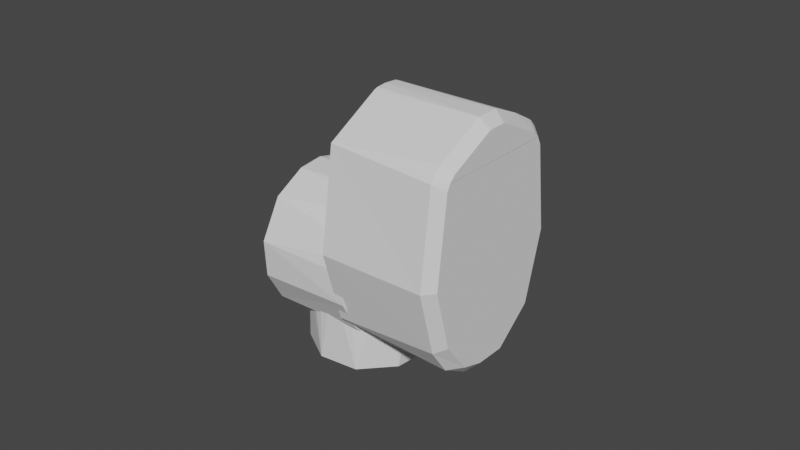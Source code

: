 # Source: PINCER_HOUSING2.blend  (saved by Blender 2.93.21; exported with 4.5.12 LTS)
import bpy
from mathutils import Matrix  # noqa: F401  (used for matrix-valued properties, if any)

bpy.ops.wm.read_factory_settings(use_empty=True)
scene = bpy.context.scene
scene.name = 'Scene'

# ---- collections
col_collection = bpy.data.collections.new('Collection'); scene.collection.children.link(col_collection)

# ---- world
world_world = bpy.data.worlds.new('World'); scene.world = world_world
world_world.use_nodes = True; world_world.node_tree.nodes.clear()
_N = world_world.node_tree.nodes; _L = world_world.node_tree.links
n0 = _N.new('ShaderNodeOutputWorld'); n0.name = 'World Output'; n0.location = (300, 300)
n1 = _N.new('ShaderNodeBackground'); n1.name = 'Background'; n1.location = (10, 300)
n1.inputs[0].default_value = (0.05088, 0.05088, 0.05088, 1.0)
_L.new(n1.outputs[0], n0.inputs[0])
n0.is_active_output = True
world_world.color = (0.05088, 0.05088, 0.05088)
world_world.use_sun_shadow = False
world_world.sun_shadow_jitter_overblur = 0.0

# ---- meshes
me_pincer_housing2 = bpy.data.meshes.new('PINCER_HOUSING2')
me_pincer_housing2.from_pydata([(0.006626, 0.01761, 0.01504), (0.006626, 0.01393, 0.01173), (0.006626, 0.00964, 0.009249), (0.006626, 0.004928, 0.007718), (0.006626, 0.00405, 0.007626), (0.006626, -1.593e-09, 0.0072), (0.006626, -0.00405, 0.007626), (0.006626, -0.004928, 0.007718), (0.006626, -0.00964, 0.009249), (0.006626, -0.01393, 0.01173), (0.006626, -0.02103, 0.0191), (0.006626, -0.02765, 0.04267), (0.006626, 0.02225, 0.02293), (0.006626, 0.02052, 0.01905), (0.006626, 0.0229, 0.02479), (0.006626, 0.02254, 0.02358), (0.006626, 0.02758, 0.04342), (0.006626, 0.02747, 0.04192), (0.006626, 0.02303, 0.02527), (0.006626, -0.02294, 0.07492), (0.006626, -0.005111, 0.08493), (0.006626, -0.003823, 0.08539), (0.006626, -0.0004375, 0.08568), (0.006626, 0.003823, 0.08539), (0.006626, 0.00405, 0.08531), (0.006626, 0.005111, 0.08493), (0.006626, 0.006707, 0.08415), (0.006626, 0.02696, 0.04857), (0.006626, 0.02377, 0.07251), (0.006626, 0.02442, 0.06986), (0.006626, 0.0259, 0.05748), (0.006626, 0.01835, 0.07842), (0.006626, 0.01938, 0.07775), (0.006626, 0.02063, 0.07693), (0.006626, 0.02225, 0.07516), (0.006626, 0.02248, 0.07491), (0.02202, 0.01835, 0.07842), (0.02202, 0.01938, 0.07775), (0.02202, 0.02442, 0.06986), (0.02202, 0.0259, 0.05748), (0.02202, 0.02225, 0.07516), (0.02202, 0.02248, 0.07491), (0.02202, 0.02696, 0.04857), (0.02202, 0.02758, 0.04342), (0.04126, -0.006927, 0.008035), (0.02202, 0.02747, 0.04192), (0.02202, 0.02303, 0.02527), (0.04128, -0.02194, 0.02168), (0.04127, -0.0201, 0.07736), (0.04128, -0.02764, 0.04278), (0.02202, 0.02254, 0.02358), (0.02202, 0.02225, 0.02293), (0.02202, 0.005111, 0.08493), (0.02202, 0.006707, 0.08415), (0.04131, -0.02368, 0.07316), (0.02202, 0.003823, 0.08539), (0.02202, 0.02377, 0.07251), (0.02202, 0.00405, 0.08531), (0.04128, -0.01599, 0.01323), (0.02202, 0.02063, 0.07693), (0.02202, 0.02052, 0.01905), (0.02202, 0.01761, 0.01504), (0.02202, 0.01393, 0.01173), (0.02202, 0.00964, 0.009249), (0.02202, 0.004928, 0.007718), (0.02202, 0.00405, 0.007626), (0.02202, -1.488e-09, 0.0072), (0.04127, -0.003944, 0.08542), (0.02202, 0.0229, 0.02479), (0.04127, 0.01761, 0.01504), (0.04127, 0.01393, 0.01173), (0.04127, 0.01938, 0.07775), (0.04127, 0.02063, 0.07693), (0.04128, 0.003399, 0.08549), (0.04127, 0.00405, 0.08531), (0.04129, 0.01284, 0.08145), (0.04127, 0.02225, 0.07516), (0.04127, 0.02248, 0.07491), (0.04127, 0.00964, 0.009249), (0.04128, 0.002286, 0.007275), (0.04127, 0.02052, 0.01905), (0.04446, 0.00603, 0.01081), (0.04445, 0.01814, 0.02062), (0.04445, 0.02441, 0.04295), (0.04445, -0.003718, 0.01079), (0.04446, -0.01106, 0.01301), (0.04445, -0.01909, 0.02323), (0.04445, 0.0211, 0.07052), (0.04445, 0.01986, 0.07306), (0.04445, -0.02443, 0.04293), (0.04445, -0.02095, 0.07096), (0.04445, 0.01991, 0.07301), (0.04445, 0.01828, 0.07472), (0.04445, -0.01986, 0.07306), (0.04445, 0.003872, 0.082), (0.04445, 0.002982, 0.08232), (0.04445, 0.003098, 0.08228), (0.04445, 0.002282, 0.08237), (0.04445, -0.002282, 0.08237), (0.04445, -0.003366, 0.08221), (0.04445, -0.01799, 0.07493), (0.04445, -0.01991, 0.07301), (0.04127, 0.02377, 0.07251), (0.04127, 0.02696, 0.04857), (0.04127, 0.02758, 0.04342), (0.04127, 0.02225, 0.02293), (0.04127, 0.02303, 0.02527), (0.04127, 0.0229, 0.02479), (0.04127, 0.02254, 0.02358), (0.04127, -0.02225, 0.07516), (0.04127, 0.02442, 0.06986), (0.04127, 0.02747, 0.04192), (0.04127, 0.0259, 0.05748), (0.0, 0.019, 0.0), (0.0, 0.019, 0.02), (0.003707, 0.01863, 0.02), (0.003707, 0.01863, 0.0), (0.007271, 0.01755, 0.02), (0.007271, 0.01755, 0.0), (0.01056, 0.0158, 0.02), (0.01056, 0.0158, 0.0), (0.01344, 0.01344, 0.02), (0.01344, 0.01344, 0.0), (0.0158, 0.01056, 0.02), (0.01875, 0.005117, 0.0), (0.01755, 0.007271, 0.02), (0.01863, 0.003707, 0.02), (0.019, 1.434e-09, 0.02), (0.01863, -0.003707, 0.02), (0.01758, -0.007799, 0.0), (0.01755, -0.007271, 0.02), (0.0158, -0.01056, 0.02), (0.01344, -0.01344, 0.02), (0.008677, -0.0174, 0.0), (0.01056, -0.0158, 0.02), (0.007271, -0.01755, 0.02), (0.003707, -0.01863, 0.02), (-6.191e-09, -0.019, 0.02), (-0.00422, -0.01876, 0.0), (-0.003707, -0.01863, 0.02), (-0.007271, -0.01755, 0.02), (-0.01056, -0.0158, 0.02), (-0.01537, -0.0119, 0.0), (-0.01344, -0.01344, 0.02), (-0.0158, -0.01056, 0.02), (-0.01755, -0.007271, 0.02), (-0.01863, -0.003707, 0.02), (-0.01863, -0.003707, 0.0), (-0.019, 1.835e-08, 0.02), (-0.019, 1.835e-08, 0.0), (-0.01863, 0.003707, 0.02), (-0.01863, 0.003707, 0.0), (-0.01755, 0.007271, 0.02), (-0.01755, 0.007271, 0.0), (-0.0158, 0.01056, 0.02), (-0.0158, 0.01056, 0.0), (-0.01344, 0.01344, 0.02), (-0.01344, 0.01344, 0.0), (-0.01056, 0.0158, 0.02), (-0.01056, 0.0158, 0.0), (-0.007271, 0.01755, 0.02), (-0.007271, 0.01755, 0.0), (-0.003707, 0.01863, 0.02), (-0.003707, 0.01863, 0.0), (-0.01, 0.024, 0.031), (0.01, 0.024, 0.031), (0.01, 0.02354, 0.02632), (-0.01, 0.02354, 0.02632), (0.01, 0.02217, 0.02182), (-0.01, 0.02217, 0.02182), (0.01, 0.01996, 0.01767), (-0.01, 0.01996, 0.01767), (0.01, 0.01697, 0.01403), (-0.01, 0.01697, 0.01403), (0.01, 0.01333, 0.01104), (-0.01, 0.01333, 0.01104), (0.01, 0.009184, 0.008827), (-0.01, 0.009184, 0.008827), (0.01, 0.004682, 0.007461), (-0.01, 0.004682, 0.007461), (0.01, 1.812e-09, 0.007), (-0.01, 1.812e-09, 0.007), (0.01, -0.004682, 0.007461), (-0.01, -0.004682, 0.007461), (0.01, -0.009184, 0.008827), (-0.01, -0.009184, 0.008827), (0.01, -0.01333, 0.01104), (-0.01, -0.01333, 0.01104), (0.01, -0.01836, 0.01538), (0.01, -0.0237, 0.02567), (-0.02141, -0.02311, 0.02413), (-0.02141, -0.0238, 0.03593), (0.01, -0.02354, 0.03568), (0.01, -0.02217, 0.04018), (0.01, -0.01996, 0.04433), (-0.02141, -0.01704, 0.04832), (0.01, -0.01697, 0.04797), (0.01, -0.01333, 0.05096), (0.01, -0.009184, 0.05317), (-0.02141, -0.006871, 0.05411), (0.01, -0.004682, 0.05454), (0.01, 2.317e-08, 0.055), (-0.02141, 0.00138, 0.05501), (0.01, 0.004682, 0.05454), (-0.01, 0.004682, 0.05454), (0.01, 0.009184, 0.05317), (-0.01, 0.009184, 0.05317), (0.01, 0.01333, 0.05096), (-0.01, 0.01333, 0.05096), (0.01, 0.01697, 0.04797), (-0.01, 0.01697, 0.04797), (0.01, 0.01996, 0.04433), (-0.01, 0.01996, 0.04433), (0.01, 0.02217, 0.04018), (-0.01, 0.02217, 0.04018), (0.01, 0.02354, 0.03568), (-0.01, 0.02354, 0.03568), (-0.02141, 0.01333, 0.01104), (-0.02141, 0.01697, 0.01403), (-0.02141, 0.02354, 0.03568), (-0.02141, 0.024, 0.031), (-0.02141, 0.02354, 0.02632), (-0.02141, 0.02217, 0.02182), (-0.02141, 0.01996, 0.01767), (-0.02141, 0.009184, 0.008827), (-0.02141, 0.004682, 0.007461), (-0.02141, 1.812e-09, 0.007), (-0.02141, -0.006591, 0.007815), (-0.02141, -0.01762, 0.01431), (-0.02141, 0.009184, 0.05317), (-0.02141, 0.01333, 0.05096), (-0.02141, 0.01697, 0.04797), (-0.02141, 0.01996, 0.04433), (-0.02141, 0.02217, 0.04018)], [], [(0, 1, 2), (2, 3, 4), (4, 5, 6), (6, 7, 8), (8, 9, 10), (4, 6, 8), (0, 2, 4), (12, 13, 0), (14, 15, 12), (16, 17, 18), (18, 14, 12), (12, 0, 4), (4, 8, 10), (20, 21, 22), (24, 25, 26), (22, 23, 24), (4, 10, 11), (18, 12, 4), (27, 16, 18), (28, 29, 30), (30, 27, 18), (18, 4, 11), (19, 20, 22), (22, 24, 26), (26, 31, 32), (32, 33, 34), (34, 35, 28), (28, 30, 18), (18, 11, 19), (19, 22, 26), (26, 32, 34), (34, 28, 18), (18, 19, 26), (26, 34, 18), (32, 31, 36), (32, 36, 37), (30, 29, 38), (30, 38, 39), (35, 34, 40), (35, 40, 41), (27, 30, 39), (27, 39, 42), (16, 27, 42), (16, 42, 43), (7, 6, 44), (18, 17, 45), (18, 45, 46), (12, 15, 50), (12, 50, 51), (26, 25, 52), (26, 52, 53), (31, 26, 53), (31, 53, 36), (23, 22, 73), (23, 73, 55), (29, 28, 56), (29, 56, 38), (24, 23, 55), (24, 55, 57), (10, 9, 58), (33, 32, 37), (33, 37, 59), (19, 11, 49), (19, 49, 54), (0, 13, 60), (0, 60, 61), (1, 0, 61), (1, 61, 62), (25, 24, 57), (25, 57, 52), (3, 2, 63), (3, 63, 64), (2, 1, 62), (2, 62, 63), (34, 33, 59), (34, 59, 40), (9, 8, 44), (9, 44, 58), (5, 4, 65), (5, 65, 66), (28, 35, 41), (28, 41, 56), (21, 20, 67), (6, 5, 66), (6, 66, 44), (11, 10, 47), (8, 7, 44), (22, 67, 73), (22, 21, 67), (4, 3, 64), (4, 64, 65), (20, 19, 48), (20, 48, 67), (13, 12, 51), (13, 51, 60), (15, 14, 68), (15, 68, 50), (10, 58, 47), (14, 18, 46), (14, 46, 68), (17, 16, 43), (17, 43, 45), (11, 47, 49), (62, 61, 69), (62, 69, 70), (59, 37, 71), (59, 71, 72), (57, 55, 73), (57, 73, 74), (53, 52, 75), (41, 40, 76), (41, 76, 77), (64, 63, 78), (64, 78, 79), (61, 60, 80), (61, 80, 69), (66, 65, 79), (85, 84, 81), (82, 83, 87), (85, 81, 82), (89, 86, 85), (85, 82, 87), (85, 87, 88), (89, 85, 88), (90, 89, 88), (93, 90, 88), (91, 92, 94), (94, 95, 96), (96, 97, 98), (96, 98, 99), (91, 94, 96), (91, 96, 99), (99, 100, 101), (91, 99, 101), (93, 88, 91), (91, 101, 93), (56, 41, 77), (56, 77, 102), (44, 66, 79), (43, 42, 103), (43, 103, 104), (65, 64, 79), (60, 51, 105), (60, 105, 80), (52, 57, 74), (52, 74, 75), (68, 46, 106), (68, 106, 107), (51, 50, 108), (51, 108, 105), (48, 19, 109), (50, 68, 107), (50, 107, 108), (36, 53, 75), (38, 56, 102), (38, 102, 110), (40, 59, 72), (40, 72, 76), (45, 43, 104), (45, 104, 111), (42, 39, 112), (42, 112, 103), (19, 54, 109), (37, 36, 75), (37, 75, 71), (46, 45, 111), (46, 111, 106), (39, 38, 110), (39, 110, 112), (81, 78, 70), (81, 84, 44), (81, 44, 79), (67, 48, 100), (67, 100, 99), (82, 108, 107), (107, 106, 82), (109, 54, 101), (54, 93, 101), (101, 100, 48), (101, 48, 109), (92, 71, 75), (91, 88, 76), (88, 77, 76), (83, 104, 103), (106, 111, 83), (106, 83, 82), (82, 105, 108), (54, 90, 93), (73, 97, 96), (96, 95, 73), (95, 74, 73), (92, 72, 71), (82, 69, 80), (82, 81, 70), (82, 70, 69), (79, 78, 81), (85, 58, 44), (73, 67, 98), (73, 98, 97), (99, 98, 67), (80, 105, 82), (85, 86, 47), (85, 47, 58), (83, 111, 104), (86, 89, 49), (86, 49, 47), (112, 110, 87), (87, 83, 103), (87, 103, 112), (84, 85, 44), (94, 92, 75), (110, 102, 87), (89, 90, 54), (89, 54, 49), (75, 74, 95), (75, 95, 94), (92, 91, 76), (92, 76, 72), (102, 77, 88), (102, 88, 87), (63, 62, 70), (63, 70, 78), (113, 114, 115), (113, 115, 116), (116, 115, 117), (116, 117, 118), (118, 117, 119), (118, 119, 120), (120, 119, 121), (120, 121, 122), (122, 121, 123), (122, 123, 124), (124, 123, 125), (124, 125, 126), (124, 126, 127), (124, 127, 128), (124, 128, 129), (129, 128, 130), (129, 130, 131), (129, 131, 132), (129, 132, 133), (133, 132, 134), (133, 134, 135), (133, 135, 136), (133, 136, 137), (133, 137, 138), (138, 137, 139), (138, 139, 140), (138, 140, 141), (138, 141, 142), (142, 141, 143), (142, 143, 144), (142, 144, 145), (142, 145, 146), (142, 146, 147), (147, 146, 148), (147, 148, 149), (149, 148, 150), (149, 150, 151), (151, 150, 152), (151, 152, 153), (153, 152, 154), (153, 154, 155), (155, 154, 156), (155, 156, 157), (157, 156, 158), (157, 158, 159), (159, 158, 160), (159, 160, 161), (117, 115, 114), (114, 162, 160), (160, 158, 156), (156, 154, 152), (152, 150, 148), (148, 146, 145), (145, 144, 143), (143, 141, 140), (140, 139, 137), (137, 136, 135), (135, 134, 132), (132, 131, 130), (130, 128, 127), (127, 126, 125), (125, 123, 121), (121, 119, 117), (117, 114, 160), (160, 156, 152), (152, 148, 145), (145, 143, 140), (140, 137, 135), (135, 132, 130), (130, 127, 125), (125, 121, 117), (117, 160, 152), (152, 145, 140), (140, 135, 130), (130, 125, 117), (117, 152, 140), (140, 130, 117), (161, 160, 162), (161, 162, 163), (163, 162, 114), (163, 114, 113), (163, 113, 116), (116, 118, 120), (120, 122, 124), (147, 149, 151), (151, 153, 155), (155, 157, 159), (159, 161, 163), (163, 116, 120), (133, 138, 142), (147, 151, 155), (155, 159, 163), (163, 120, 124), (124, 129, 133), (133, 142, 147), (147, 155, 163), (163, 124, 133), (133, 147, 163), (164, 165, 166), (164, 166, 167), (167, 166, 168), (167, 168, 169), (169, 168, 170), (169, 170, 171), (171, 170, 172), (171, 172, 173), (173, 172, 174), (173, 174, 175), (175, 174, 176), (175, 176, 177), (177, 176, 178), (177, 178, 179), (179, 178, 180), (179, 180, 181), (181, 180, 182), (181, 182, 183), (183, 182, 184), (183, 184, 185), (185, 184, 186), (185, 186, 187), (187, 186, 188), (187, 188, 228), (228, 188, 189), (228, 189, 190), (190, 189, 191), (191, 189, 192), (191, 192, 193), (191, 193, 194), (191, 194, 195), (195, 194, 196), (195, 196, 197), (195, 197, 198), (195, 198, 199), (199, 198, 200), (199, 200, 201), (199, 201, 202), (202, 201, 203), (202, 203, 204), (204, 203, 205), (204, 205, 206), (206, 205, 207), (206, 207, 208), (208, 207, 209), (208, 209, 210), (210, 209, 211), (210, 211, 212), (212, 211, 213), (212, 213, 214), (168, 166, 165), (165, 215, 213), (213, 211, 209), (209, 207, 205), (205, 203, 201), (201, 200, 198), (198, 197, 196), (196, 194, 193), (193, 192, 189), (188, 186, 184), (184, 182, 180), (180, 178, 176), (176, 174, 172), (172, 170, 168), (168, 165, 213), (213, 209, 205), (205, 201, 198), (198, 196, 193), (189, 188, 184), (184, 180, 176), (176, 172, 168), (168, 213, 205), (205, 198, 193), (193, 189, 184), (184, 176, 168), (168, 205, 193), (193, 184, 168), (214, 213, 215), (214, 215, 216), (216, 215, 165), (216, 165, 164), (173, 175, 217), (173, 217, 218), (219, 220, 221), (221, 222, 223), (223, 218, 217), (217, 224, 225), (225, 226, 227), (202, 229, 230), (230, 231, 232), (232, 233, 219), (219, 221, 223), (223, 217, 225), (225, 227, 228), (190, 191, 195), (199, 202, 230), (230, 232, 219), (219, 223, 225), (225, 228, 190), (190, 195, 199), (199, 230, 219), (219, 225, 190), (190, 199, 219), (164, 167, 221), (164, 221, 220), (216, 164, 220), (216, 220, 219), (183, 185, 227), (208, 210, 231), (208, 231, 230), (175, 177, 224), (175, 224, 217), (167, 169, 222), (167, 222, 221), (185, 187, 228), (185, 228, 227), (210, 212, 232), (210, 232, 231), (177, 179, 225), (177, 225, 224), (169, 171, 223), (169, 223, 222), (212, 214, 233), (212, 233, 232), (179, 181, 226), (179, 226, 225), (204, 206, 229), (204, 229, 202), (171, 173, 218), (171, 218, 223), (214, 216, 219), (214, 219, 233), (181, 183, 227), (181, 227, 226), (206, 208, 230), (206, 230, 229)])
me_pincer_housing2.use_remesh_fix_poles = True
me_pincer_housing2.use_remesh_preserve_attributes = False
me_pincer_housing2.update()

# ---- objects
ob_pincer_housing2 = bpy.data.objects.new('PINCER_HOUSING2', me_pincer_housing2)

# ---- transforms, parenting, visibility, modifiers, constraints
ob_pincer_housing2.location = (0.0, 0.0, 0.0)

# ---- collection membership
col_collection.objects.link(ob_pincer_housing2)

# ---- scene / render settings (as saved in the file)
scene.frame_start = 1; scene.frame_end = 250; scene.frame_set(1)
scene.render.engine = 'BLENDER_EEVEE_NEXT'
scene.cycles.use_denoising = False
scene.cycles.samples = 128
scene.cycles.sampling_pattern = 'TABULATED_SOBOL'
scene.cycles.use_adaptive_sampling = False
scene.cycles.use_light_tree = False
scene.view_settings.view_transform = 'Filmic'
bpy.context.view_layer.update()

# ---- added for rendering (the .blend has no active camera and no usable light): camera, sun
cam_auto = bpy.data.cameras.new('AutoCamera')
cam_auto.lens = 50.0
cam_auto.sensor_width = 36.0
cam_auto.clip_end = 1000.0
ob_auto_camera = bpy.data.objects.new('AutoCamera', cam_auto)
scene.collection.objects.link(ob_auto_camera)
ob_auto_camera.location = (0.196572, -0.222089, 0.190877)
ob_auto_camera.rotation_euler = (1.09748, -7.21219e-08, 0.694738)
scene.camera = ob_auto_camera
light_auto_sun = bpy.data.lights.new('AutoSun', 'SUN')
light_auto_sun.energy = 3.0
light_auto_sun.angle = 0.0523599
ob_auto_sun = bpy.data.objects.new('AutoSun', light_auto_sun)
scene.collection.objects.link(ob_auto_sun)
ob_auto_sun.rotation_euler = (0.872665, 0.174533, 0.523599)
bpy.context.view_layer.update()
